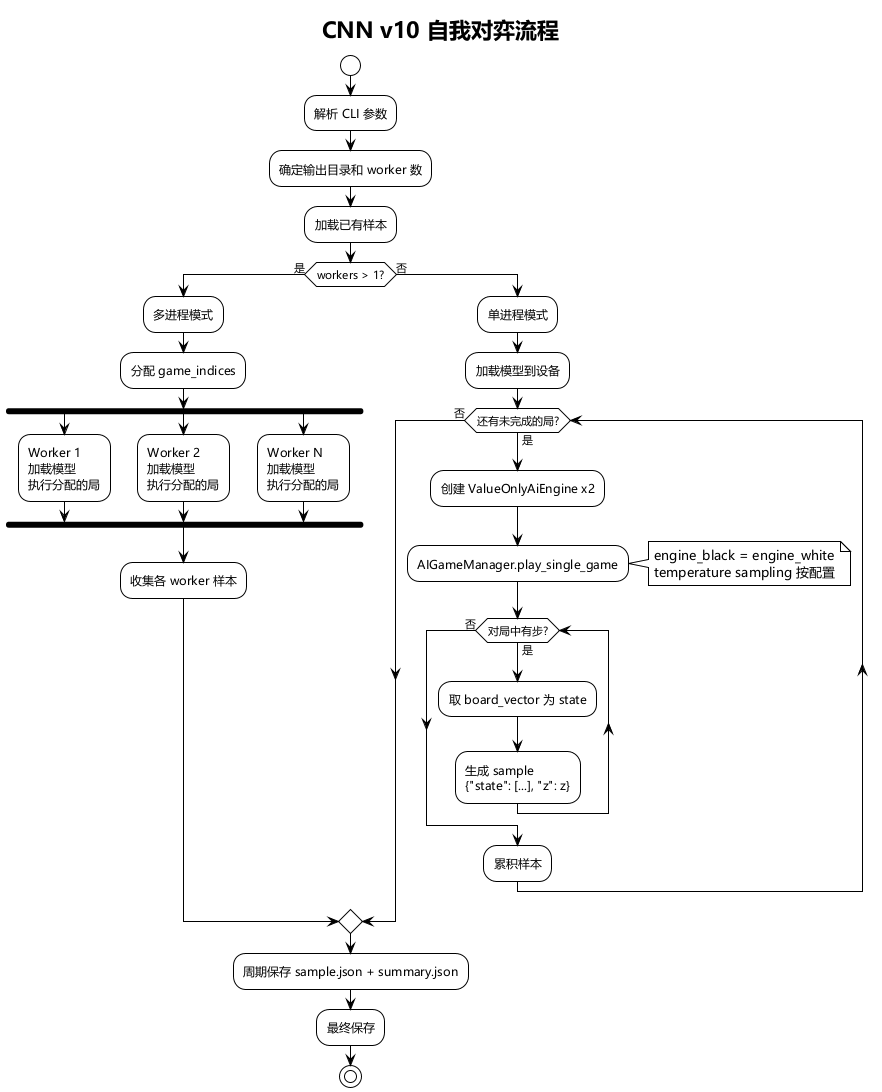

The diagram above was rendered by PlantUML. Its source (embedded in the PNG):
@startuml
!theme plain
skinparam defaultFontName Microsoft YaHei,SimHei,sans-serif
title CNN v10 自我对弈流程

start

:解析 CLI 参数;
:确定输出目录和 worker 数;
:加载已有样本;

if (workers > 1?) then (是)
  :多进程模式;
  :分配 game_indices;
  fork
    :Worker 1\n加载模型\n执行分配的局;
  fork again
    :Worker 2\n加载模型\n执行分配的局;
  fork again
    :Worker N\n加载模型\n执行分配的局;
  end fork
  :收集各 worker 样本;
else (否)
  :单进程模式;
  :加载模型到设备;

  while (还有未完成的局?) is (是)
    :创建 ValueOnlyAiEngine x2;
    :AIGameManager.play_single_game;

    note right
      engine_black = engine_white
      temperature sampling 按配置
    end note

    while (对局中有步?) is (是)
      :取 board_vector 为 state;
      :生成 sample\n{"state": [...], "z": z};
    endwhile (否)

    :累积样本;
  endwhile (否)
endif

:周期保存 sample.json + summary.json;
:最终保存;

stop
@enduml